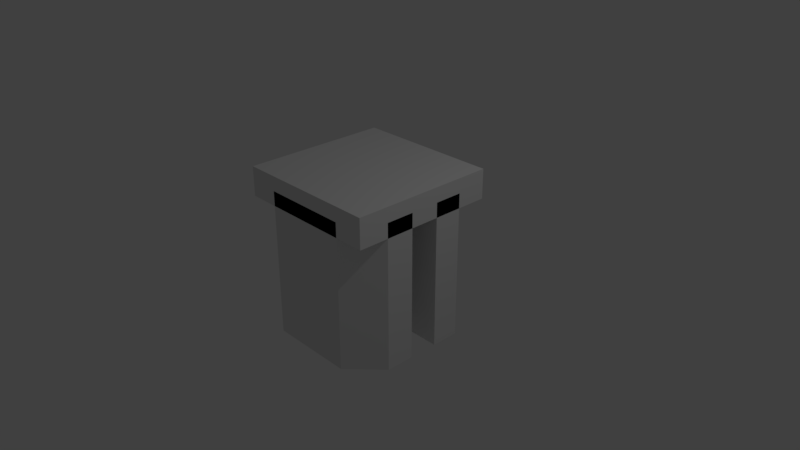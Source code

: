 # Source: three_vh.blend  (saved by Blender 2.79.0; exported with 4.5.12 LTS)
import bpy
from mathutils import Matrix  # noqa: F401  (used for matrix-valued properties, if any)

bpy.ops.wm.read_factory_settings(use_empty=True)
scene = bpy.context.scene
scene.name = 'Scene'

# ---- collections
col_collection_1 = bpy.data.collections.new('Collection 1'); scene.collection.children.link(col_collection_1)

# ---- materials (node trees are filled in below, after node groups)
mat_material = bpy.data.materials.new('Material')
mat_material.alpha_threshold = 0.0
mat_material.use_transparent_shadow = False
mat_material.roughness = 0.5
mat_material.line_color = (0.0, 0.0, 0.0, 1.0)

# ---- material node trees

# ---- world
world_world = bpy.data.worlds.new('World'); scene.world = world_world
world_world.color = (0.05088, 0.05088, 0.05088)
world_world.use_sun_shadow = False
world_world.sun_shadow_jitter_overblur = 0.0
world_world.cycles.sampling_method = 'MANUAL'

# ---- cameras
cam_camera = bpy.data.cameras.new('Camera')
cam_camera.clip_end = 100.0
cam_camera.lens = 35.0
cam_camera.sensor_width = 32.0
cam_camera.sensor_height = 18.0
cam_camera.ortho_scale = 7.314
cam_camera.dof.focus_distance = 0.0
cam_camera.dof.aperture_fstop = 128.0

# ---- lights
light_lamp = bpy.data.lights.new('Lamp', 'POINT')
light_lamp.transmission_factor = 0.0
light_lamp.cutoff_distance = 30.0
light_lamp.energy = 100.0
light_lamp.shadow_buffer_clip_start = 1.001
light_lamp.shadow_soft_size = 0.1
light_lamp.shadow_maximum_resolution = 0.006
light_lamp.use_absolute_resolution = True

# ---- meshes
me_cube_001 = bpy.data.meshes.new('Cube.001')
me_cube_001.from_pydata([(-1.0, -1.0, -1.0), (-1.0, -1.0, 1.0), (1.0, -1.0, -1.0), (1.0, -1.0, 1.0), (1.0, 1.0, -1.0), (1.0, 1.0, 1.0), (0.03553, 1.0, -1.0), (0.03553, 1.0, 0.5858), (-1.0, -0.03553, -1.0), (0.03553, 1.0, 1.0), (-1.0, -0.03553, 1.0)], [], [(0, 1, 10, 8), (4, 5, 3, 2), (2, 3, 1, 0), (5, 9, 10, 1, 3), (6, 7, 9, 5, 4), (9, 7, 6, 8, 10), (8, 6, 4, 2, 0)])
me_cube_001.use_remesh_preserve_volume = False
me_cube_001.use_remesh_preserve_attributes = False
me_cube_001.use_mirror_vertex_groups = False
me_cube_001.update()
me_cube = bpy.data.meshes.new('Cube')
me_cube.from_pydata([(1.0, 1.0, -1.0), (1.0, -1.0, -1.0), (-1.0, -1.0, -1.0), (-1.0, 1.0, -1.0), (1.0, 1.0, 1.0), (1.0, -1.0, 1.0), (-1.0, -1.0, 1.0), (-1.0, 1.0, 1.0)], [], [(0, 1, 2, 3), (4, 7, 6, 5), (0, 4, 5, 1), (1, 5, 6, 2), (2, 6, 7, 3), (4, 0, 3, 7)])
me_cube.materials.append(mat_material)
me_cube.use_remesh_preserve_volume = False
me_cube.use_remesh_preserve_attributes = False
me_cube.use_mirror_vertex_groups = False
me_cube.update()
me_cube_002 = bpy.data.meshes.new('Cube.002')
me_cube_002.from_pydata([(-1.0, 1.0, -1.0), (-1.0, 1.0, 1.0), (1.0, 1.0, -1.0), (1.0, 1.0, 1.0), (1.0, 0.03553, 1.0), (0.5858, -1.0, 1.0), (1.0, 0.03553, -1.0), (0.5858, -1.0, -1.0), (-1.0, 0.03553, 1.0), (-0.5858, -1.0, 1.0), (-1.0, 0.03553, -1.0), (-0.5858, -1.0, -1.0)], [], [(0, 1, 3, 2), (2, 3, 4, 6), (0, 2, 6, 7, 11, 10), (3, 1, 8, 9, 5, 4), (5, 7, 6, 4), (7, 5, 9, 11), (8, 10, 11, 9), (10, 8, 1, 0)])
me_cube_002.use_remesh_preserve_volume = False
me_cube_002.use_remesh_preserve_attributes = False
me_cube_002.use_mirror_vertex_groups = False
me_cube_002.update()
me_cube_003 = bpy.data.meshes.new('Cube.003')
me_cube_003.from_pydata([(-1.0, -1.0, -1.0), (-1.0, -1.0, 1.0), (-1.0, 1.0, -1.0), (-1.0, 1.0, 1.0), (1.0, -1.0, -1.0), (1.0, -1.0, 1.0), (-0.03553, 1.0, -0.5858), (-0.03553, 1.0, -1.0), (1.0, -0.03553, -1.0), (-0.03553, 1.0, 1.0), (1.0, -0.03553, 1.0)], [], [(0, 1, 3, 2), (2, 3, 9, 6, 7), (4, 5, 1, 0), (2, 7, 8, 4, 0), (10, 9, 3, 1, 5), (9, 10, 8, 7, 6), (8, 10, 5, 4)])
me_cube_003.use_remesh_preserve_volume = False
me_cube_003.use_remesh_preserve_attributes = False
me_cube_003.use_mirror_vertex_groups = False
me_cube_003.update()

# ---- objects
ob_cube_001 = bpy.data.objects.new('Cube.001', me_cube_001)
ob_cube = bpy.data.objects.new('Cube', me_cube)
ob_lamp = bpy.data.objects.new('Lamp', light_lamp)
ob_camera = bpy.data.objects.new('Camera', cam_camera)
ob_cube_002 = bpy.data.objects.new('Cube.002', me_cube_002)
ob_cube_003 = bpy.data.objects.new('Cube.003', me_cube_003)

# ---- transforms, parenting, visibility, modifiers, constraints
ob_cube_001.location = (-0.6, 0.6, 0.0)
ob_cube_001.scale = (0.4, 0.4, 1.0)
ob_cube_001.lineart.crease_threshold = 0.0
ob_cube.location = (0.0, 0.0, 1.0)
ob_cube.scale = (1.0, 1.0, 0.2)
ob_cube.lock_rotations_4d = False
ob_cube.empty_display_type = 'ARROWS'
ob_cube.lineart.crease_threshold = 0.0
ob_lamp.location = (4.076, 1.005, 5.904)
ob_lamp.rotation_euler = (0.6503, 0.05522, 1.866)
ob_lamp.lock_rotations_4d = False
ob_lamp.empty_display_type = 'ARROWS'
ob_lamp.color = (0.0, 0.0, 0.0, 0.0)
ob_lamp.lineart.crease_threshold = 0.0
ob_camera.location = (7.481, -6.508, 5.344)
ob_camera.rotation_euler = (1.109, 0.0, 0.8149)
ob_camera.lock_rotations_4d = False
ob_camera.empty_display_type = 'ARROWS'
ob_camera.color = (0.0, 0.0, 0.0, 0.0)
ob_camera.display_type = 'WIRE'
ob_camera.lineart.crease_threshold = 0.0
ob_cube_002.location = (0.0, -0.6, 0.0)
ob_cube_002.scale = (1.0, 0.4, 1.0)
ob_cube_002.lineart.crease_threshold = 0.0
ob_cube_003.location = (0.6, 0.6, 0.0)
ob_cube_003.scale = (0.4, 0.4, 1.0)
ob_cube_003.lineart.crease_threshold = 0.0

# ---- collection membership
col_collection_1.objects.link(ob_cube_001)
col_collection_1.objects.link(ob_cube)
col_collection_1.objects.link(ob_lamp)
col_collection_1.objects.link(ob_camera)
col_collection_1.objects.link(ob_cube_002)
col_collection_1.objects.link(ob_cube_003)

# ---- scene / render settings (as saved in the file)
scene.camera = ob_camera
scene.frame_start = 1; scene.frame_end = 250; scene.frame_set(1)
scene.render.engine = 'BLENDER_EEVEE_NEXT'
scene.render.resolution_percentage = 50
scene.render.dither_intensity = 0.0
scene.cycles.use_denoising = False
scene.cycles.samples = 128
scene.cycles.sampling_pattern = 'TABULATED_SOBOL'
scene.cycles.light_sampling_threshold = 0.0
scene.cycles.use_adaptive_sampling = False
scene.cycles.use_light_tree = False
scene.cycles.blur_glossy = 0.0
scene.cycles.sample_clamp_indirect = 0.0
scene.view_settings.view_transform = 'Standard'
bpy.context.view_layer.update()
